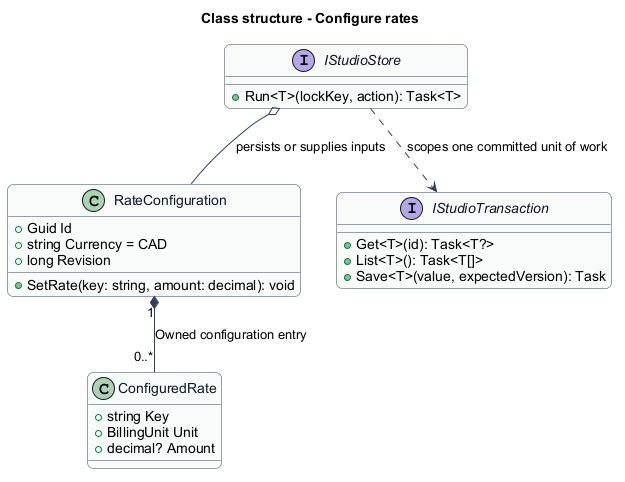

The diagram above was rendered by PlantUML. Its source (embedded in the PNG):
@startuml
skinparam backgroundColor #FFFFFF
skinparam shadowing false
skinparam roundcorner 12
skinparam defaultFontName Arial
skinparam ArrowColor #344054
skinparam rectangle {
  BorderColor #344054
  FontColor #101828
}
skinparam package {
  BorderColor #667085
  FontColor #101828
  BackgroundColor #F9FAFB
}
title Class structure - Configure rates
skinparam class {
 BorderColor #344054
 FontColor #101828
 BackgroundColor #F9FAFB
}
class RateConfiguration {
 +Guid Id
 +string Currency = CAD
 +long Revision
 +SetRate(key: string, amount: decimal): void
}
class ConfiguredRate {
 +string Key
 +BillingUnit Unit
 +decimal? Amount
}
RateConfiguration "1" *-- "0..*" ConfiguredRate : Owned configuration entry
interface IStudioStore {
 +Run<T>(lockKey, action): Task<T>
}
interface IStudioTransaction {
 +Get<T>(id): Task<T?>
 +List<T>(): Task<T[]>
 +Save<T>(value, expectedVersion): Task
}
IStudioStore ..> IStudioTransaction : scopes one committed unit of work
IStudioStore o-- RateConfiguration : persists or supplies inputs
@enduml